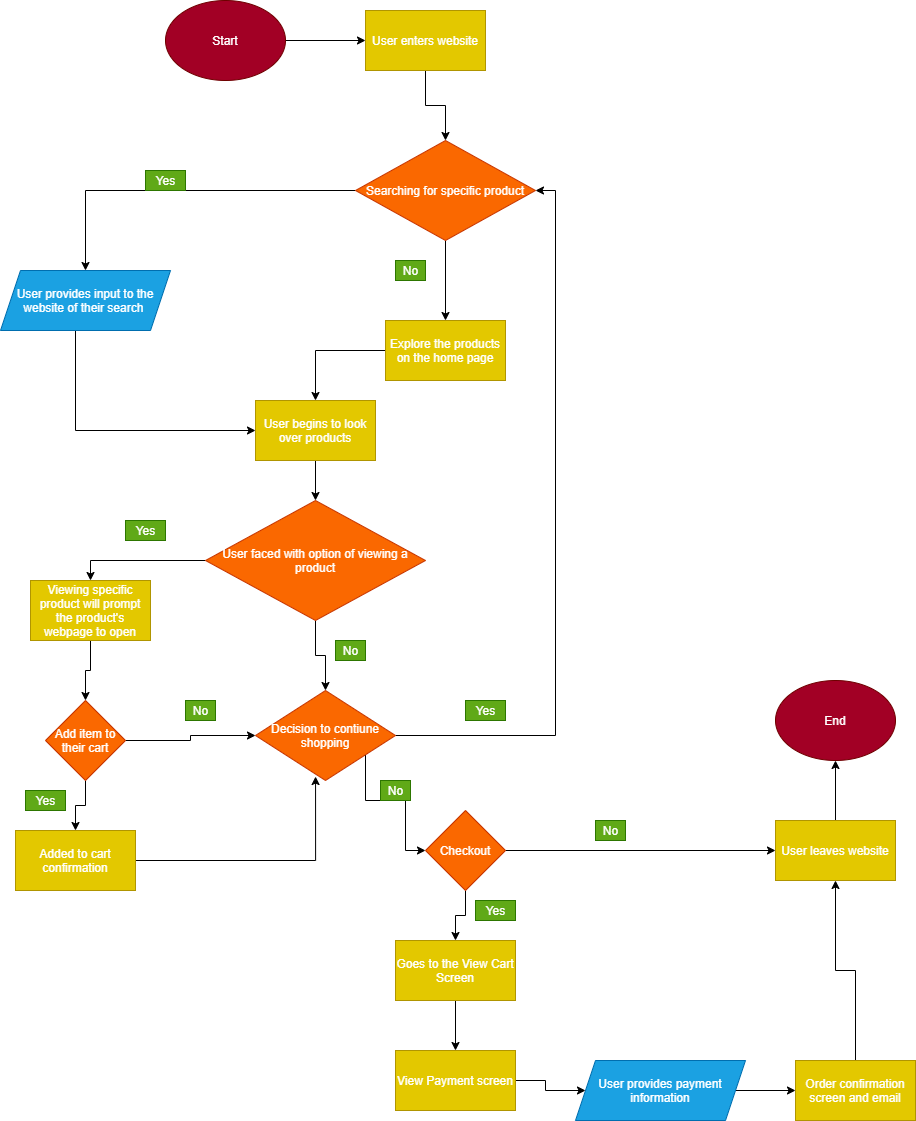

The diagram above was exported from draw.io. Its source (the exported page's mxGraphModel, read from the mxfile embedded in the PNG):
<mxGraphModel dx="1374" dy="1890" grid="1" gridSize="10" guides="1" tooltips="1" connect="1" arrows="1" fold="1" page="1" pageScale="1" pageWidth="850" pageHeight="1100" math="0" shadow="0">
  <root>
    <mxCell id="0" />
    <mxCell id="1" parent="0" />
    <mxCell id="66" style="edgeStyle=orthogonalEdgeStyle;rounded=0;orthogonalLoop=1;jettySize=auto;html=1;entryX=0;entryY=0.5;entryDx=0;entryDy=0;" edge="1" parent="1" source="4" target="6">
      <mxGeometry relative="1" as="geometry" />
    </mxCell>
    <mxCell id="4" value="Start" style="ellipse;whiteSpace=wrap;html=1;fillColor=#a20025;strokeColor=#6F0000;fontColor=#ffffff;" parent="1" vertex="1">
      <mxGeometry x="200" y="-80" width="120" height="80" as="geometry" />
    </mxCell>
    <mxCell id="18" style="edgeStyle=orthogonalEdgeStyle;rounded=0;orthogonalLoop=1;jettySize=auto;html=1;" edge="1" parent="1" source="6" target="13">
      <mxGeometry relative="1" as="geometry" />
    </mxCell>
    <mxCell id="6" value="User enters website" style="rounded=0;whiteSpace=wrap;html=1;fillColor=#e3c800;strokeColor=#B09500;fontColor=#ffffff;" parent="1" vertex="1">
      <mxGeometry x="400" y="-70" width="120" height="60" as="geometry" />
    </mxCell>
    <mxCell id="65" style="edgeStyle=orthogonalEdgeStyle;rounded=0;orthogonalLoop=1;jettySize=auto;html=1;entryX=0.5;entryY=0;entryDx=0;entryDy=0;" edge="1" parent="1" source="13" target="14">
      <mxGeometry relative="1" as="geometry" />
    </mxCell>
    <mxCell id="88" style="edgeStyle=orthogonalEdgeStyle;rounded=0;orthogonalLoop=1;jettySize=auto;html=1;exitX=0;exitY=0.5;exitDx=0;exitDy=0;entryX=0.5;entryY=0;entryDx=0;entryDy=0;" edge="1" parent="1" source="13" target="23">
      <mxGeometry relative="1" as="geometry" />
    </mxCell>
    <mxCell id="13" value="Searching for specific product" style="rhombus;whiteSpace=wrap;html=1;fillColor=#fa6800;strokeColor=#C73500;fontColor=#ffffff;" vertex="1" parent="1">
      <mxGeometry x="390" y="60" width="180" height="100" as="geometry" />
    </mxCell>
    <mxCell id="25" style="edgeStyle=orthogonalEdgeStyle;rounded=0;orthogonalLoop=1;jettySize=auto;html=1;entryX=0.5;entryY=0;entryDx=0;entryDy=0;" edge="1" parent="1" source="14" target="24">
      <mxGeometry relative="1" as="geometry" />
    </mxCell>
    <mxCell id="14" value="Explore the products on the home page" style="rounded=0;whiteSpace=wrap;html=1;fillColor=#e3c800;strokeColor=#B09500;fontColor=#ffffff;" vertex="1" parent="1">
      <mxGeometry x="420" y="240" width="120" height="60" as="geometry" />
    </mxCell>
    <mxCell id="21" value="No" style="text;html=1;align=center;verticalAlign=middle;resizable=0;points=[];autosize=1;fillColor=#60a917;strokeColor=#2D7600;fontColor=#ffffff;" vertex="1" parent="1">
      <mxGeometry x="430" y="180" width="30" height="20" as="geometry" />
    </mxCell>
    <mxCell id="26" style="edgeStyle=orthogonalEdgeStyle;rounded=0;orthogonalLoop=1;jettySize=auto;html=1;" edge="1" parent="1" source="23" target="24">
      <mxGeometry relative="1" as="geometry">
        <Array as="points">
          <mxPoint x="110" y="350" />
        </Array>
      </mxGeometry>
    </mxCell>
    <mxCell id="23" value="User provides input to the website of their search&amp;nbsp;" style="shape=parallelogram;perimeter=parallelogramPerimeter;whiteSpace=wrap;html=1;fixedSize=1;fillColor=#1ba1e2;strokeColor=#006EAF;fontColor=#ffffff;" vertex="1" parent="1">
      <mxGeometry x="35" y="190" width="170" height="60" as="geometry" />
    </mxCell>
    <mxCell id="52" style="edgeStyle=orthogonalEdgeStyle;rounded=0;orthogonalLoop=1;jettySize=auto;html=1;" edge="1" parent="1" source="24" target="48">
      <mxGeometry relative="1" as="geometry" />
    </mxCell>
    <mxCell id="24" value="User begins to look over products" style="rounded=0;whiteSpace=wrap;html=1;fillColor=#e3c800;strokeColor=#B09500;fontColor=#ffffff;" vertex="1" parent="1">
      <mxGeometry x="290" y="320" width="120" height="60" as="geometry" />
    </mxCell>
    <mxCell id="54" style="edgeStyle=orthogonalEdgeStyle;rounded=0;orthogonalLoop=1;jettySize=auto;html=1;entryX=0.5;entryY=0;entryDx=0;entryDy=0;" edge="1" parent="1" source="30" target="34">
      <mxGeometry relative="1" as="geometry" />
    </mxCell>
    <mxCell id="30" value="Viewing specific product will prompt the product's webpage to open" style="rounded=0;whiteSpace=wrap;html=1;fillColor=#e3c800;strokeColor=#B09500;fontColor=#ffffff;" vertex="1" parent="1">
      <mxGeometry x="65" y="500" width="120" height="60" as="geometry" />
    </mxCell>
    <mxCell id="55" style="edgeStyle=orthogonalEdgeStyle;rounded=0;orthogonalLoop=1;jettySize=auto;html=1;entryX=0.5;entryY=0;entryDx=0;entryDy=0;" edge="1" parent="1" source="34" target="35">
      <mxGeometry relative="1" as="geometry" />
    </mxCell>
    <mxCell id="56" style="edgeStyle=orthogonalEdgeStyle;rounded=0;orthogonalLoop=1;jettySize=auto;html=1;" edge="1" parent="1" source="34" target="47">
      <mxGeometry relative="1" as="geometry" />
    </mxCell>
    <mxCell id="34" value="Add item to their cart" style="rhombus;whiteSpace=wrap;html=1;fillColor=#fa6800;strokeColor=#C73500;fontColor=#ffffff;" vertex="1" parent="1">
      <mxGeometry x="80" y="620" width="80" height="80" as="geometry" />
    </mxCell>
    <mxCell id="57" style="edgeStyle=orthogonalEdgeStyle;rounded=0;orthogonalLoop=1;jettySize=auto;html=1;entryX=0.429;entryY=0.956;entryDx=0;entryDy=0;entryPerimeter=0;" edge="1" parent="1" source="35" target="47">
      <mxGeometry relative="1" as="geometry" />
    </mxCell>
    <mxCell id="35" value="Added to cart confirmation" style="rounded=0;whiteSpace=wrap;html=1;fillColor=#e3c800;strokeColor=#B09500;fontColor=#ffffff;" vertex="1" parent="1">
      <mxGeometry x="50" y="750" width="120" height="60" as="geometry" />
    </mxCell>
    <mxCell id="63" style="edgeStyle=orthogonalEdgeStyle;rounded=0;orthogonalLoop=1;jettySize=auto;html=1;entryX=1;entryY=0.5;entryDx=0;entryDy=0;" edge="1" parent="1" source="47" target="13">
      <mxGeometry relative="1" as="geometry">
        <mxPoint x="560" y="360" as="targetPoint" />
        <Array as="points">
          <mxPoint x="590" y="655" />
          <mxPoint x="590" y="110" />
        </Array>
      </mxGeometry>
    </mxCell>
    <mxCell id="68" style="edgeStyle=orthogonalEdgeStyle;rounded=0;orthogonalLoop=1;jettySize=auto;html=1;entryX=0;entryY=0.5;entryDx=0;entryDy=0;" edge="1" parent="1" source="47">
      <mxGeometry relative="1" as="geometry">
        <mxPoint x="460" y="770" as="targetPoint" />
        <Array as="points">
          <mxPoint x="400" y="720" />
          <mxPoint x="440" y="720" />
          <mxPoint x="440" y="770" />
        </Array>
      </mxGeometry>
    </mxCell>
    <mxCell id="47" value="Decision to contiune shopping" style="rhombus;whiteSpace=wrap;html=1;fillColor=#fa6800;strokeColor=#C73500;fontColor=#ffffff;" vertex="1" parent="1">
      <mxGeometry x="290" y="610" width="140" height="90" as="geometry" />
    </mxCell>
    <mxCell id="49" style="edgeStyle=orthogonalEdgeStyle;rounded=0;orthogonalLoop=1;jettySize=auto;html=1;entryX=0.5;entryY=0;entryDx=0;entryDy=0;" edge="1" parent="1" source="48" target="30">
      <mxGeometry relative="1" as="geometry" />
    </mxCell>
    <mxCell id="53" style="edgeStyle=orthogonalEdgeStyle;rounded=0;orthogonalLoop=1;jettySize=auto;html=1;entryX=0.5;entryY=0;entryDx=0;entryDy=0;" edge="1" parent="1" source="48" target="47">
      <mxGeometry relative="1" as="geometry" />
    </mxCell>
    <mxCell id="48" value="User faced with option of viewing a product" style="rhombus;whiteSpace=wrap;html=1;fillColor=#fa6800;strokeColor=#C73500;fontColor=#ffffff;" vertex="1" parent="1">
      <mxGeometry x="240" y="420" width="220" height="120" as="geometry" />
    </mxCell>
    <mxCell id="50" value="Yes" style="text;html=1;align=center;verticalAlign=middle;resizable=0;points=[];autosize=1;fillColor=#60a917;strokeColor=#2D7600;fontColor=#ffffff;" vertex="1" parent="1">
      <mxGeometry x="160" y="440" width="40" height="20" as="geometry" />
    </mxCell>
    <mxCell id="51" value="No" style="text;html=1;align=center;verticalAlign=middle;resizable=0;points=[];autosize=1;fillColor=#60a917;strokeColor=#2D7600;fontColor=#ffffff;" vertex="1" parent="1">
      <mxGeometry x="370" y="560" width="30" height="20" as="geometry" />
    </mxCell>
    <mxCell id="58" value="Yes" style="text;html=1;align=center;verticalAlign=middle;resizable=0;points=[];autosize=1;fillColor=#60a917;strokeColor=#2D7600;fontColor=#ffffff;" vertex="1" parent="1">
      <mxGeometry x="60" y="710" width="40" height="20" as="geometry" />
    </mxCell>
    <mxCell id="59" value="No" style="text;html=1;align=center;verticalAlign=middle;resizable=0;points=[];autosize=1;fillColor=#60a917;strokeColor=#2D7600;fontColor=#ffffff;" vertex="1" parent="1">
      <mxGeometry x="220" y="620" width="30" height="20" as="geometry" />
    </mxCell>
    <mxCell id="62" value="Yes" style="text;html=1;align=center;verticalAlign=middle;resizable=0;points=[];autosize=1;fillColor=#60a917;strokeColor=#2D7600;fontColor=#ffffff;" vertex="1" parent="1">
      <mxGeometry x="500" y="620" width="40" height="20" as="geometry" />
    </mxCell>
    <mxCell id="69" value="No" style="text;html=1;align=center;verticalAlign=middle;resizable=0;points=[];autosize=1;fillColor=#60a917;strokeColor=#2D7600;fontColor=#ffffff;" vertex="1" parent="1">
      <mxGeometry x="415" y="700" width="30" height="20" as="geometry" />
    </mxCell>
    <mxCell id="76" style="edgeStyle=orthogonalEdgeStyle;rounded=0;orthogonalLoop=1;jettySize=auto;html=1;entryX=0;entryY=0.5;entryDx=0;entryDy=0;" edge="1" parent="1" source="70" target="71">
      <mxGeometry relative="1" as="geometry" />
    </mxCell>
    <mxCell id="81" style="edgeStyle=orthogonalEdgeStyle;rounded=0;orthogonalLoop=1;jettySize=auto;html=1;" edge="1" parent="1" source="70" target="72">
      <mxGeometry relative="1" as="geometry" />
    </mxCell>
    <mxCell id="70" value="Checkout" style="rhombus;whiteSpace=wrap;html=1;fillColor=#fa6800;strokeColor=#C73500;fontColor=#ffffff;" vertex="1" parent="1">
      <mxGeometry x="460" y="730" width="80" height="80" as="geometry" />
    </mxCell>
    <mxCell id="85" style="edgeStyle=orthogonalEdgeStyle;rounded=0;orthogonalLoop=1;jettySize=auto;html=1;entryX=0.5;entryY=1;entryDx=0;entryDy=0;" edge="1" parent="1" source="71" target="84">
      <mxGeometry relative="1" as="geometry" />
    </mxCell>
    <mxCell id="71" value="User leaves website" style="rounded=0;whiteSpace=wrap;html=1;fillColor=#e3c800;strokeColor=#B09500;fontColor=#ffffff;" vertex="1" parent="1">
      <mxGeometry x="810" y="740" width="120" height="60" as="geometry" />
    </mxCell>
    <mxCell id="80" style="edgeStyle=orthogonalEdgeStyle;rounded=0;orthogonalLoop=1;jettySize=auto;html=1;" edge="1" parent="1" source="72" target="73">
      <mxGeometry relative="1" as="geometry" />
    </mxCell>
    <mxCell id="72" value="Goes to the View Cart Screen" style="rounded=0;whiteSpace=wrap;html=1;fillColor=#e3c800;strokeColor=#B09500;fontColor=#ffffff;" vertex="1" parent="1">
      <mxGeometry x="430" y="860" width="120" height="60" as="geometry" />
    </mxCell>
    <mxCell id="79" style="edgeStyle=orthogonalEdgeStyle;rounded=0;orthogonalLoop=1;jettySize=auto;html=1;" edge="1" parent="1" source="73" target="74">
      <mxGeometry relative="1" as="geometry" />
    </mxCell>
    <mxCell id="73" value="View Payment screen" style="rounded=0;whiteSpace=wrap;html=1;fillColor=#e3c800;strokeColor=#B09500;fontColor=#ffffff;" vertex="1" parent="1">
      <mxGeometry x="430" y="970" width="120" height="60" as="geometry" />
    </mxCell>
    <mxCell id="78" style="edgeStyle=orthogonalEdgeStyle;rounded=0;orthogonalLoop=1;jettySize=auto;html=1;entryX=0;entryY=0.5;entryDx=0;entryDy=0;" edge="1" parent="1" source="74" target="75">
      <mxGeometry relative="1" as="geometry" />
    </mxCell>
    <mxCell id="74" value="User provides payment information" style="shape=parallelogram;perimeter=parallelogramPerimeter;whiteSpace=wrap;html=1;fixedSize=1;fillColor=#1ba1e2;strokeColor=#006EAF;fontColor=#ffffff;" vertex="1" parent="1">
      <mxGeometry x="610" y="980" width="170" height="60" as="geometry" />
    </mxCell>
    <mxCell id="77" style="edgeStyle=orthogonalEdgeStyle;rounded=0;orthogonalLoop=1;jettySize=auto;html=1;entryX=0.5;entryY=1;entryDx=0;entryDy=0;" edge="1" parent="1" source="75" target="71">
      <mxGeometry relative="1" as="geometry" />
    </mxCell>
    <mxCell id="75" value="Order confirmation screen and email" style="rounded=0;whiteSpace=wrap;html=1;fillColor=#e3c800;strokeColor=#B09500;fontColor=#ffffff;" vertex="1" parent="1">
      <mxGeometry x="830" y="980" width="120" height="60" as="geometry" />
    </mxCell>
    <mxCell id="82" value="No" style="text;html=1;align=center;verticalAlign=middle;resizable=0;points=[];autosize=1;fillColor=#60a917;strokeColor=#2D7600;fontColor=#ffffff;" vertex="1" parent="1">
      <mxGeometry x="630" y="740" width="30" height="20" as="geometry" />
    </mxCell>
    <mxCell id="83" value="Yes" style="text;html=1;align=center;verticalAlign=middle;resizable=0;points=[];autosize=1;fillColor=#60a917;strokeColor=#2D7600;fontColor=#ffffff;" vertex="1" parent="1">
      <mxGeometry x="510" y="820" width="40" height="20" as="geometry" />
    </mxCell>
    <mxCell id="84" value="End" style="ellipse;whiteSpace=wrap;html=1;fillColor=#a20025;strokeColor=#6F0000;fontColor=#ffffff;" vertex="1" parent="1">
      <mxGeometry x="810" y="600" width="120" height="80" as="geometry" />
    </mxCell>
    <mxCell id="89" value="Yes" style="text;html=1;align=center;verticalAlign=middle;resizable=0;points=[];autosize=1;fillColor=#60a917;strokeColor=#2D7600;fontColor=#ffffff;" vertex="1" parent="1">
      <mxGeometry x="180" y="90" width="40" height="20" as="geometry" />
    </mxCell>
  </root>
</mxGraphModel>